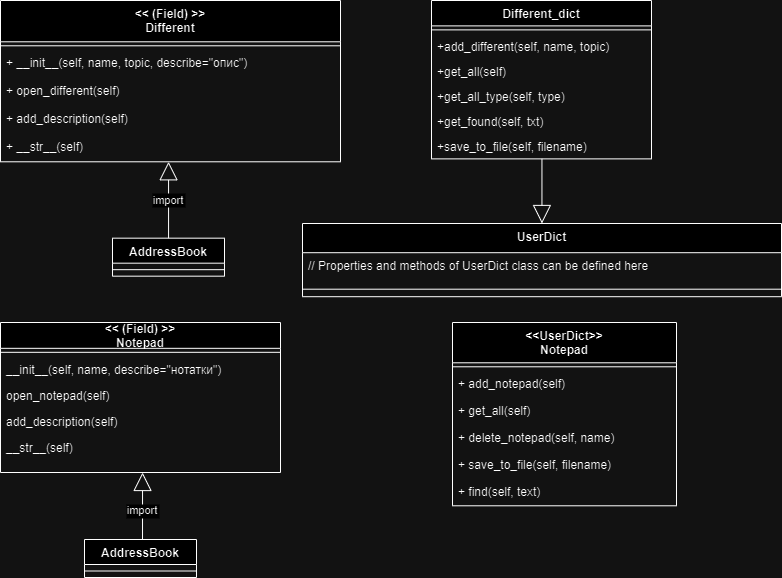

The diagram above was exported from draw.io. Its source (the exported page's mxGraphModel, read from the mxfile embedded in the PNG):
<mxGraphModel dx="1434" dy="746" grid="1" gridSize="10" guides="1" tooltips="1" connect="1" arrows="1" fold="1" page="1" pageScale="1" pageWidth="827" pageHeight="1169" math="0" shadow="0">
  <root>
    <mxCell id="0" />
    <mxCell id="1" parent="0" />
    <mxCell id="6" value="&lt;&lt; (Field) &gt;&gt;&#10;Different" style="swimlane;fontStyle=1;align=center;verticalAlign=top;childLayout=stackLayout;horizontal=1;startSize=41.294117647058826;horizontalStack=0;resizeParent=1;resizeParentMax=0;resizeLast=0;collapsible=0;marginBottom=0;" parent="1" vertex="1">
      <mxGeometry x="8" y="8" width="340" height="161.29411764705884" as="geometry" />
    </mxCell>
    <mxCell id="10" style="line;strokeWidth=1;fillColor=none;align=left;verticalAlign=middle;spacingTop=-1;spacingLeft=3;spacingRight=3;rotatable=0;labelPosition=right;points=[];portConstraint=eastwest;strokeColor=inherit;" parent="6" vertex="1">
      <mxGeometry y="41.294117647058826" width="340" height="8" as="geometry" />
    </mxCell>
    <mxCell id="11" value="+ __init__(self, name, topic, describe=&quot;опис&quot;)" style="text;strokeColor=none;fillColor=none;align=left;verticalAlign=top;spacingLeft=4;spacingRight=4;overflow=hidden;rotatable=0;points=[[0,0.5],[1,0.5]];portConstraint=eastwest;" parent="6" vertex="1">
      <mxGeometry y="49.294117647058826" width="340" height="28" as="geometry" />
    </mxCell>
    <mxCell id="12" value="+ open_different(self)" style="text;strokeColor=none;fillColor=none;align=left;verticalAlign=top;spacingLeft=4;spacingRight=4;overflow=hidden;rotatable=0;points=[[0,0.5],[1,0.5]];portConstraint=eastwest;" parent="6" vertex="1">
      <mxGeometry y="77.29411764705883" width="340" height="28" as="geometry" />
    </mxCell>
    <mxCell id="13" value="+ add_description(self)" style="text;strokeColor=none;fillColor=none;align=left;verticalAlign=top;spacingLeft=4;spacingRight=4;overflow=hidden;rotatable=0;points=[[0,0.5],[1,0.5]];portConstraint=eastwest;" parent="6" vertex="1">
      <mxGeometry y="105.29411764705883" width="340" height="28" as="geometry" />
    </mxCell>
    <mxCell id="14" value="+ __str__(self)" style="text;strokeColor=none;fillColor=none;align=left;verticalAlign=top;spacingLeft=4;spacingRight=4;overflow=hidden;rotatable=0;points=[[0,0.5],[1,0.5]];portConstraint=eastwest;" parent="6" vertex="1">
      <mxGeometry y="133.29411764705884" width="340" height="28" as="geometry" />
    </mxCell>
    <mxCell id="15" value="AddressBook" style="swimlane;fontStyle=1;align=center;verticalAlign=top;childLayout=stackLayout;horizontal=1;startSize=25;horizontalStack=0;resizeParent=1;resizeParentMax=0;resizeLast=0;collapsible=0;marginBottom=0;" parent="1" vertex="1">
      <mxGeometry x="120" y="245.67000000000002" width="112" height="38" as="geometry" />
    </mxCell>
    <mxCell id="16" style="line;strokeWidth=1;fillColor=none;align=left;verticalAlign=middle;spacingTop=-1;spacingLeft=3;spacingRight=3;rotatable=0;labelPosition=right;points=[];portConstraint=eastwest;strokeColor=inherit;" parent="15" vertex="1">
      <mxGeometry y="25" width="112" height="13" as="geometry" />
    </mxCell>
    <mxCell id="17" value="import" style="curved=1;startArrow=block;startSize=16;startFill=0;endArrow=none;exitX=0.5004438920454546;exitY=1;entryX=0.5005231584821429;entryY=0;" parent="1" target="15" edge="1">
      <mxGeometry relative="1" as="geometry">
        <Array as="points" />
        <mxPoint x="176.05859375" y="169.29500000000002" as="sourcePoint" />
      </mxGeometry>
    </mxCell>
    <mxCell id="x5kTIXNFu2PITEBYZkKy-18" value="Different_dict" style="swimlane;fontStyle=1;align=center;verticalAlign=top;childLayout=stackLayout;horizontal=1;startSize=25.384615384615383;horizontalStack=0;resizeParent=1;resizeParentMax=0;resizeLast=0;collapsible=0;marginBottom=0;" parent="1" vertex="1">
      <mxGeometry x="439" y="8" width="220" height="158.3846153846154" as="geometry" />
    </mxCell>
    <mxCell id="x5kTIXNFu2PITEBYZkKy-19" style="line;strokeWidth=1;fillColor=none;align=left;verticalAlign=middle;spacingTop=-1;spacingLeft=3;spacingRight=3;rotatable=0;labelPosition=right;points=[];portConstraint=eastwest;strokeColor=inherit;" parent="x5kTIXNFu2PITEBYZkKy-18" vertex="1">
      <mxGeometry y="25.384615384615383" width="220" height="8" as="geometry" />
    </mxCell>
    <mxCell id="x5kTIXNFu2PITEBYZkKy-20" value="+add_different(self, name, topic)" style="text;strokeColor=none;fillColor=none;align=left;verticalAlign=top;spacingLeft=4;spacingRight=4;overflow=hidden;rotatable=0;points=[[0,0.5],[1,0.5]];portConstraint=eastwest;" parent="x5kTIXNFu2PITEBYZkKy-18" vertex="1">
      <mxGeometry y="33.38461538461539" width="220" height="25" as="geometry" />
    </mxCell>
    <mxCell id="x5kTIXNFu2PITEBYZkKy-21" value="+get_all(self)" style="text;strokeColor=none;fillColor=none;align=left;verticalAlign=top;spacingLeft=4;spacingRight=4;overflow=hidden;rotatable=0;points=[[0,0.5],[1,0.5]];portConstraint=eastwest;" parent="x5kTIXNFu2PITEBYZkKy-18" vertex="1">
      <mxGeometry y="58.38461538461539" width="220" height="25" as="geometry" />
    </mxCell>
    <mxCell id="x5kTIXNFu2PITEBYZkKy-22" value="+get_all_type(self, type)" style="text;strokeColor=none;fillColor=none;align=left;verticalAlign=top;spacingLeft=4;spacingRight=4;overflow=hidden;rotatable=0;points=[[0,0.5],[1,0.5]];portConstraint=eastwest;" parent="x5kTIXNFu2PITEBYZkKy-18" vertex="1">
      <mxGeometry y="83.38461538461539" width="220" height="25" as="geometry" />
    </mxCell>
    <mxCell id="x5kTIXNFu2PITEBYZkKy-23" value="+get_found(self, txt)" style="text;strokeColor=none;fillColor=none;align=left;verticalAlign=top;spacingLeft=4;spacingRight=4;overflow=hidden;rotatable=0;points=[[0,0.5],[1,0.5]];portConstraint=eastwest;" parent="x5kTIXNFu2PITEBYZkKy-18" vertex="1">
      <mxGeometry y="108.38461538461539" width="220" height="25" as="geometry" />
    </mxCell>
    <mxCell id="x5kTIXNFu2PITEBYZkKy-24" value="+save_to_file(self, filename)" style="text;strokeColor=none;fillColor=none;align=left;verticalAlign=top;spacingLeft=4;spacingRight=4;overflow=hidden;rotatable=0;points=[[0,0.5],[1,0.5]];portConstraint=eastwest;" parent="x5kTIXNFu2PITEBYZkKy-18" vertex="1">
      <mxGeometry y="133.3846153846154" width="220" height="25" as="geometry" />
    </mxCell>
    <mxCell id="x5kTIXNFu2PITEBYZkKy-25" value="UserDict" style="swimlane;fontStyle=1;align=center;verticalAlign=top;childLayout=stackLayout;horizontal=1;startSize=29.2;horizontalStack=0;resizeParent=1;resizeParentMax=0;resizeLast=0;collapsible=0;marginBottom=0;" parent="1" vertex="1">
      <mxGeometry x="310" y="231" width="479" height="73.2" as="geometry" />
    </mxCell>
    <mxCell id="x5kTIXNFu2PITEBYZkKy-26" value="// Properties and methods of UserDict class can be defined here" style="text;strokeColor=none;fillColor=none;align=left;verticalAlign=top;spacingLeft=4;spacingRight=4;overflow=hidden;rotatable=0;points=[[0,0.5],[1,0.5]];portConstraint=eastwest;" parent="x5kTIXNFu2PITEBYZkKy-25" vertex="1">
      <mxGeometry y="29.2" width="479" height="29" as="geometry" />
    </mxCell>
    <mxCell id="x5kTIXNFu2PITEBYZkKy-27" style="line;strokeWidth=1;fillColor=none;align=left;verticalAlign=middle;spacingTop=-1;spacingLeft=3;spacingRight=3;rotatable=0;labelPosition=right;points=[];portConstraint=eastwest;strokeColor=inherit;" parent="x5kTIXNFu2PITEBYZkKy-25" vertex="1">
      <mxGeometry y="58.2" width="479" height="15" as="geometry" />
    </mxCell>
    <mxCell id="x5kTIXNFu2PITEBYZkKy-28" value="" style="curved=1;startArrow=none;endArrow=block;endSize=16;endFill=0;exitX=0.5020419034090909;exitY=1;entryX=0.49989398486430064;entryY=0;" parent="1" source="x5kTIXNFu2PITEBYZkKy-18" target="x5kTIXNFu2PITEBYZkKy-25" edge="1">
      <mxGeometry relative="1" as="geometry">
        <Array as="points" />
      </mxGeometry>
    </mxCell>
    <mxCell id="x5kTIXNFu2PITEBYZkKy-29" value="&lt;&lt; (Field) &gt;&gt;&#10;Notepad" style="swimlane;fontStyle=1;align=center;verticalAlign=middle;childLayout=stackLayout;horizontal=1;startSize=25.818181818181817;horizontalStack=0;resizeParent=1;resizeParentMax=0;resizeLast=0;collapsible=0;marginBottom=0;" parent="1" vertex="1">
      <mxGeometry x="8" y="330" width="280" height="149.99818181818182" as="geometry" />
    </mxCell>
    <mxCell id="x5kTIXNFu2PITEBYZkKy-30" style="line;strokeWidth=1;fillColor=none;align=left;verticalAlign=middle;spacingTop=-1;spacingLeft=3;spacingRight=3;rotatable=0;labelPosition=right;points=[];portConstraint=eastwest;strokeColor=inherit;" parent="x5kTIXNFu2PITEBYZkKy-29" vertex="1">
      <mxGeometry y="25.818181818181817" width="280" height="8" as="geometry" />
    </mxCell>
    <mxCell id="x5kTIXNFu2PITEBYZkKy-31" value="__init__(self, name, describe=&quot;нотатки&quot;)" style="text;strokeColor=none;fillColor=none;align=left;verticalAlign=top;spacingLeft=4;spacingRight=4;overflow=hidden;rotatable=0;points=[[0,0.5],[1,0.5]];portConstraint=eastwest;" parent="x5kTIXNFu2PITEBYZkKy-29" vertex="1">
      <mxGeometry y="33.81818181818181" width="280" height="26" as="geometry" />
    </mxCell>
    <mxCell id="x5kTIXNFu2PITEBYZkKy-32" value="open_notepad(self)" style="text;strokeColor=none;fillColor=none;align=left;verticalAlign=top;spacingLeft=4;spacingRight=4;overflow=hidden;rotatable=0;points=[[0,0.5],[1,0.5]];portConstraint=eastwest;" parent="x5kTIXNFu2PITEBYZkKy-29" vertex="1">
      <mxGeometry y="59.81818181818181" width="280" height="26" as="geometry" />
    </mxCell>
    <mxCell id="x5kTIXNFu2PITEBYZkKy-33" value="add_description(self)" style="text;strokeColor=none;fillColor=none;align=left;verticalAlign=top;spacingLeft=4;spacingRight=4;overflow=hidden;rotatable=0;points=[[0,0.5],[1,0.5]];portConstraint=eastwest;" parent="x5kTIXNFu2PITEBYZkKy-29" vertex="1">
      <mxGeometry y="85.81818181818181" width="280" height="26" as="geometry" />
    </mxCell>
    <mxCell id="x5kTIXNFu2PITEBYZkKy-34" value="__str__(self)" style="text;strokeColor=none;fillColor=none;align=left;verticalAlign=top;spacingLeft=4;spacingRight=4;overflow=hidden;rotatable=0;points=[[0,0.5],[1,0.5]];portConstraint=eastwest;" parent="x5kTIXNFu2PITEBYZkKy-29" vertex="1">
      <mxGeometry y="111.81818181818181" width="280" height="38.18" as="geometry" />
    </mxCell>
    <mxCell id="x5kTIXNFu2PITEBYZkKy-35" value="import" style="curved=1;startArrow=block;startSize=16;startFill=0;endArrow=none;exitX=0.5004438920454546;exitY=1;entryX=0.5005231584821429;entryY=0;" parent="1" edge="1">
      <mxGeometry relative="1" as="geometry">
        <Array as="points" />
        <mxPoint x="150.05859375" y="479.995" as="sourcePoint" />
        <mxPoint x="150" y="556.7" as="targetPoint" />
      </mxGeometry>
    </mxCell>
    <mxCell id="x5kTIXNFu2PITEBYZkKy-36" value="AddressBook" style="swimlane;fontStyle=1;align=center;verticalAlign=top;childLayout=stackLayout;horizontal=1;startSize=25;horizontalStack=0;resizeParent=1;resizeParentMax=0;resizeLast=0;collapsible=0;marginBottom=0;" parent="1" vertex="1">
      <mxGeometry x="92" y="547" width="112" height="38" as="geometry" />
    </mxCell>
    <mxCell id="x5kTIXNFu2PITEBYZkKy-37" style="line;strokeWidth=1;fillColor=none;align=left;verticalAlign=middle;spacingTop=-1;spacingLeft=3;spacingRight=3;rotatable=0;labelPosition=right;points=[];portConstraint=eastwest;strokeColor=inherit;" parent="x5kTIXNFu2PITEBYZkKy-36" vertex="1">
      <mxGeometry y="25" width="112" height="13" as="geometry" />
    </mxCell>
    <mxCell id="x5kTIXNFu2PITEBYZkKy-38" value="&lt;&lt;UserDict&gt;&gt;&#10;Notepad" style="swimlane;fontStyle=1;align=center;verticalAlign=top;childLayout=stackLayout;horizontal=1;startSize=40.285714285714285;horizontalStack=0;resizeParent=1;resizeParentMax=0;resizeLast=0;collapsible=0;marginBottom=0;" parent="1" vertex="1">
      <mxGeometry x="460" y="330" width="224" height="183.28571428571428" as="geometry" />
    </mxCell>
    <mxCell id="x5kTIXNFu2PITEBYZkKy-39" style="line;strokeWidth=1;fillColor=none;align=left;verticalAlign=middle;spacingTop=-1;spacingLeft=3;spacingRight=3;rotatable=0;labelPosition=right;points=[];portConstraint=eastwest;strokeColor=inherit;" parent="x5kTIXNFu2PITEBYZkKy-38" vertex="1">
      <mxGeometry y="40.285714285714285" width="224" height="8" as="geometry" />
    </mxCell>
    <mxCell id="x5kTIXNFu2PITEBYZkKy-40" value="+ add_notepad(self)" style="text;strokeColor=none;fillColor=none;align=left;verticalAlign=top;spacingLeft=4;spacingRight=4;overflow=hidden;rotatable=0;points=[[0,0.5],[1,0.5]];portConstraint=eastwest;" parent="x5kTIXNFu2PITEBYZkKy-38" vertex="1">
      <mxGeometry y="48.285714285714285" width="224" height="27" as="geometry" />
    </mxCell>
    <mxCell id="x5kTIXNFu2PITEBYZkKy-41" value="+ get_all(self)" style="text;strokeColor=none;fillColor=none;align=left;verticalAlign=top;spacingLeft=4;spacingRight=4;overflow=hidden;rotatable=0;points=[[0,0.5],[1,0.5]];portConstraint=eastwest;" parent="x5kTIXNFu2PITEBYZkKy-38" vertex="1">
      <mxGeometry y="75.28571428571428" width="224" height="27" as="geometry" />
    </mxCell>
    <mxCell id="x5kTIXNFu2PITEBYZkKy-42" value="+ delete_notepad(self, name)" style="text;strokeColor=none;fillColor=none;align=left;verticalAlign=top;spacingLeft=4;spacingRight=4;overflow=hidden;rotatable=0;points=[[0,0.5],[1,0.5]];portConstraint=eastwest;" parent="x5kTIXNFu2PITEBYZkKy-38" vertex="1">
      <mxGeometry y="102.28571428571428" width="224" height="27" as="geometry" />
    </mxCell>
    <mxCell id="x5kTIXNFu2PITEBYZkKy-43" value="+ save_to_file(self, filename)" style="text;strokeColor=none;fillColor=none;align=left;verticalAlign=top;spacingLeft=4;spacingRight=4;overflow=hidden;rotatable=0;points=[[0,0.5],[1,0.5]];portConstraint=eastwest;" parent="x5kTIXNFu2PITEBYZkKy-38" vertex="1">
      <mxGeometry y="129.28571428571428" width="224" height="27" as="geometry" />
    </mxCell>
    <mxCell id="x5kTIXNFu2PITEBYZkKy-44" value="+ find(self, text)" style="text;strokeColor=none;fillColor=none;align=left;verticalAlign=top;spacingLeft=4;spacingRight=4;overflow=hidden;rotatable=0;points=[[0,0.5],[1,0.5]];portConstraint=eastwest;" parent="x5kTIXNFu2PITEBYZkKy-38" vertex="1">
      <mxGeometry y="156.28571428571428" width="224" height="27" as="geometry" />
    </mxCell>
  </root>
</mxGraphModel>